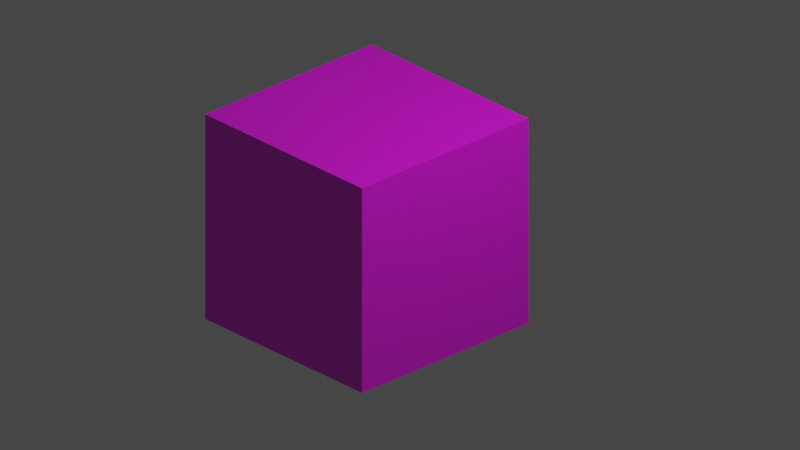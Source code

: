 # Source: simple01.blend  (saved by Blender 2.80.75; exported with 4.5.12 LTS)
import bpy
from mathutils import Matrix  # noqa: F401  (used for matrix-valued properties, if any)

bpy.ops.wm.read_factory_settings(use_empty=True)
scene = bpy.context.scene
scene.name = 'Scene'

# ---- collections
col_collection = bpy.data.collections.new('Collection'); scene.collection.children.link(col_collection)

# ---- images (referenced by path relative to the original .blend; pixels are not part of the script)
import os
ASSET_DIR = os.environ.get("B2B_ASSET_DIR", "")  # directory of the original .blend (textures are referenced by path, not embedded)
HERE = os.path.dirname(os.path.abspath(__file__))  # packed textures are extracted next to this script under _unpacked/

def load_image(name, relpath, width, height, colorspace="sRGB"):
    """Load a texture the original file referenced (path relative to the .blend, or extracted next to this script)."""
    p = next((c for c in (os.path.join(HERE, relpath), os.path.join(ASSET_DIR, relpath)) if relpath and os.path.exists(c)), "")
    if p:
        img = bpy.data.images.load(p, check_existing=True)
        img.name = name
    else:  # same state as the original file: an image datablock whose file is absent (Cycles renders it pink)
        img = bpy.data.images.new(name, width, height)
        img.source = "FILE"
        img.filepath = "//" + (relpath or name)
    img.colorspace_settings.name = colorspace
    return img
img_decorative_6442_jpg_001 = load_image('Decorative-6442.jpg.001', 'textures/Decorative-6442.jpg', 1024, 1024, 'sRGB')

# ---- materials (node trees are filled in below, after node groups)
mat_material_001 = bpy.data.materials.new('Material.001')
mat_material_001.use_transparent_shadow = False

# ---- material node trees
mat_material_001.use_nodes = True; mat_material_001.node_tree.nodes.clear()
_N = mat_material_001.node_tree.nodes; _L = mat_material_001.node_tree.links
n0 = _N.new('ShaderNodeOutputMaterial'); n0.name = 'Material Output'; n0.location = (300, 300)
n1 = _N.new('ShaderNodeBsdfPrincipled'); n1.name = 'Principled BSDF'; n1.location = (10, 300)
n1.distribution = 'GGX'
n1.subsurface_method = 'BURLEY'
n1.inputs[3].default_value = 1.45
n1.inputs[4].default_value = 0.7545
n1.inputs[27].default_value = (0.0, 0.0, 0.0, 1.0)
n1.inputs[28].default_value = 1.0
n2 = _N.new('ShaderNodeTexImage'); n2.name = 'Image Texture'; n2.location = (-371, 223)
n2.image = img_decorative_6442_jpg_001
_L.new(n1.outputs[0], n0.inputs[0])
_L.new(n2.outputs[0], n1.inputs[0])
n0.is_active_output = True

# ---- world
world_world = bpy.data.worlds.new('World'); scene.world = world_world
world_world.use_nodes = True; world_world.node_tree.nodes.clear()
_N = world_world.node_tree.nodes; _L = world_world.node_tree.links
n0 = _N.new('ShaderNodeOutputWorld'); n0.name = 'World Output'; n0.location = (300, 300)
n1 = _N.new('ShaderNodeBackground'); n1.name = 'Background'; n1.location = (10, 300)
n1.inputs[0].default_value = (0.05088, 0.05088, 0.05088, 1.0)
_L.new(n1.outputs[0], n0.inputs[0])
n0.is_active_output = True
world_world.color = (0.05088, 0.05088, 0.05088)
world_world.use_sun_shadow = False
world_world.sun_shadow_jitter_overblur = 0.0

# ---- cameras
cam_camera = bpy.data.cameras.new('Camera')
cam_camera.type = 'ORTHO'
cam_camera.clip_end = 100.0
cam_camera.ortho_scale = 7.0
cam_camera.display_size = 1.04

# ---- lights
light_light = bpy.data.lights.new('Light', 'POINT')
light_light.transmission_factor = 0.0
light_light.energy = 1000.0
light_light.shadow_soft_size = 0.1
light_light.shadow_maximum_resolution = 0.006
light_light.use_absolute_resolution = True

# ---- meshes
me_cube_001 = bpy.data.meshes.new('Cube.001')
me_cube_001.from_pydata([(-1.0, -1.0, -1.0), (-1.0, -1.0, 1.0), (-1.0, 1.0, -1.0), (-1.0, 1.0, 1.0), (1.0, -1.0, -1.0), (1.0, -1.0, 1.0), (1.0, 1.0, -1.0), (1.0, 1.0, 1.0)], [], [(0, 1, 3, 2), (2, 3, 7, 6), (6, 7, 5, 4), (4, 5, 1, 0), (2, 6, 4, 0), (7, 3, 1, 5)])
_uv = me_cube_001.uv_layers.new(name='UVMap')
_uv.uv.foreach_set('vector', [0.375, 0.0, 0.625, 0.0, 0.625, 0.25, 0.375, 0.25, 0.375, 0.25, 0.625, 0.25, 0.625, 0.5, 0.375, 0.5, 0.375, 0.5, 0.625, 0.5, 0.625, 0.75, 0.375, 0.75, 0.375, 0.75, 0.625, 0.75, 0.625, 1.0, 0.375, 1.0, 0.125, 0.5, 0.375, 0.5, 0.375, 0.75, 0.125, 0.75, 0.625, 0.5, 0.875, 0.5, 0.875, 0.75, 0.625, 0.75])
me_cube_001.materials.append(mat_material_001)
me_cube_001.use_remesh_preserve_volume = False
me_cube_001.use_remesh_preserve_attributes = False
me_cube_001.use_mirror_vertex_groups = False
me_cube_001.update()

# ---- objects
ob_light = bpy.data.objects.new('Light', light_light)
ob_camera = bpy.data.objects.new('Camera', cam_camera)
ob_cube = bpy.data.objects.new('Cube', me_cube_001)

# ---- transforms, parenting, visibility, modifiers, constraints
ob_light.location = (4.076, 1.005, 5.904)
ob_light.rotation_euler = (0.6503, 0.05522, 1.866)
ob_light.lock_rotations_4d = False
ob_light.empty_display_type = 'ARROWS'
ob_light.color = (0.0, 0.0, 0.0, 0.0)
ob_light.lineart.crease_threshold = 0.0
ob_camera.location = (7.435, -6.61, 4.888)
ob_camera.rotation_euler = (1.109, 0.0, 0.8149)
ob_camera.lock_rotations_4d = False
ob_camera.empty_display_type = 'ARROWS'
ob_camera.color = (0.0, 0.0, 0.0, 0.0)
ob_camera.display_type = 'WIRE'
ob_camera.lineart.crease_threshold = 0.0
ob_cube.location = (0.0, 0.0, 0.0)
ob_cube.lineart.crease_threshold = 0.0

# ---- collection membership
col_collection.objects.link(ob_light)
col_collection.objects.link(ob_camera)
col_collection.objects.link(ob_cube)

# ---- scene / render settings (as saved in the file)
scene.camera = ob_camera
scene.frame_start = 1; scene.frame_end = 250; scene.frame_set(1)
scene.render.engine = 'BLENDER_EEVEE_NEXT'
scene.cycles.use_denoising = False
scene.cycles.samples = 128
scene.cycles.sampling_pattern = 'TABULATED_SOBOL'
scene.cycles.use_adaptive_sampling = False
scene.cycles.use_light_tree = False
scene.view_settings.view_transform = 'Filmic'
bpy.context.view_layer.update()
